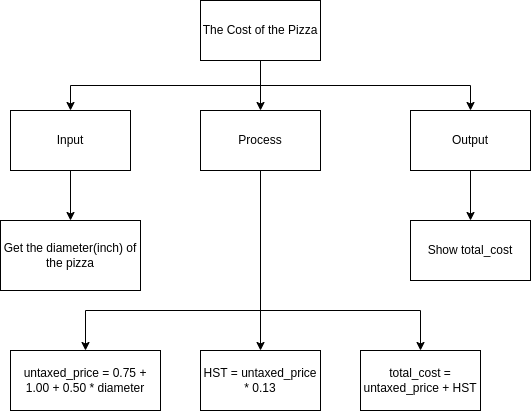

The diagram above was exported from draw.io. Its source (the exported page's mxGraphModel, read from the mxfile embedded in the PNG):
<mxGraphModel dx="1353" dy="580" grid="1" gridSize="10" guides="1" tooltips="1" connect="1" arrows="1" fold="1" page="1" pageScale="1" pageWidth="827" pageHeight="1169" math="0" shadow="0">
  <root>
    <mxCell id="0" />
    <mxCell id="1" parent="0" />
    <mxCell id="7" style="edgeStyle=orthogonalEdgeStyle;html=1;exitX=0.5;exitY=1;exitDx=0;exitDy=0;entryX=0.5;entryY=0;entryDx=0;entryDy=0;rounded=0;" edge="1" parent="1" source="2" target="3">
      <mxGeometry relative="1" as="geometry" />
    </mxCell>
    <mxCell id="9" style="edgeStyle=orthogonalEdgeStyle;rounded=0;html=1;exitX=0.5;exitY=1;exitDx=0;exitDy=0;entryX=0.5;entryY=0;entryDx=0;entryDy=0;" edge="1" parent="1" source="2" target="4">
      <mxGeometry relative="1" as="geometry" />
    </mxCell>
    <mxCell id="17" style="edgeStyle=orthogonalEdgeStyle;rounded=0;html=1;exitX=0.5;exitY=1;exitDx=0;exitDy=0;entryX=0.5;entryY=0;entryDx=0;entryDy=0;" edge="1" parent="1" source="2" target="5">
      <mxGeometry relative="1" as="geometry" />
    </mxCell>
    <mxCell id="2" value="The Cost of the Pizza" style="rounded=0;whiteSpace=wrap;html=1;" vertex="1" parent="1">
      <mxGeometry x="160" y="150" width="120" height="60" as="geometry" />
    </mxCell>
    <mxCell id="8" style="edgeStyle=orthogonalEdgeStyle;rounded=0;html=1;exitX=0.5;exitY=1;exitDx=0;exitDy=0;entryX=0.5;entryY=0;entryDx=0;entryDy=0;" edge="1" parent="1" source="3" target="6">
      <mxGeometry relative="1" as="geometry" />
    </mxCell>
    <mxCell id="3" value="Input" style="rounded=0;whiteSpace=wrap;html=1;" vertex="1" parent="1">
      <mxGeometry x="-30" y="260" width="120" height="60" as="geometry" />
    </mxCell>
    <mxCell id="13" style="edgeStyle=orthogonalEdgeStyle;rounded=0;html=1;exitX=0.5;exitY=1;exitDx=0;exitDy=0;entryX=0.5;entryY=0;entryDx=0;entryDy=0;" edge="1" parent="1" source="4" target="11">
      <mxGeometry relative="1" as="geometry" />
    </mxCell>
    <mxCell id="14" style="edgeStyle=orthogonalEdgeStyle;rounded=0;html=1;exitX=0.5;exitY=1;exitDx=0;exitDy=0;entryX=0.5;entryY=0;entryDx=0;entryDy=0;" edge="1" parent="1" source="4" target="10">
      <mxGeometry relative="1" as="geometry">
        <Array as="points">
          <mxPoint x="220" y="460" />
          <mxPoint x="45" y="460" />
        </Array>
      </mxGeometry>
    </mxCell>
    <mxCell id="15" style="edgeStyle=orthogonalEdgeStyle;rounded=0;html=1;exitX=0.5;exitY=1;exitDx=0;exitDy=0;entryX=0.5;entryY=0;entryDx=0;entryDy=0;" edge="1" parent="1" source="4" target="12">
      <mxGeometry relative="1" as="geometry">
        <Array as="points">
          <mxPoint x="220" y="460" />
          <mxPoint x="380" y="460" />
        </Array>
      </mxGeometry>
    </mxCell>
    <mxCell id="4" value="Process" style="rounded=0;whiteSpace=wrap;html=1;" vertex="1" parent="1">
      <mxGeometry x="160" y="260" width="120" height="60" as="geometry" />
    </mxCell>
    <mxCell id="18" style="edgeStyle=orthogonalEdgeStyle;rounded=0;html=1;exitX=0.5;exitY=1;exitDx=0;exitDy=0;entryX=0.5;entryY=0;entryDx=0;entryDy=0;" edge="1" parent="1" source="5" target="16">
      <mxGeometry relative="1" as="geometry" />
    </mxCell>
    <mxCell id="5" value="Output" style="rounded=0;whiteSpace=wrap;html=1;" vertex="1" parent="1">
      <mxGeometry x="370" y="260" width="120" height="60" as="geometry" />
    </mxCell>
    <mxCell id="6" value="Get the diameter(inch) of the pizza" style="rounded=0;whiteSpace=wrap;html=1;" vertex="1" parent="1">
      <mxGeometry x="-40" y="370" width="140" height="70" as="geometry" />
    </mxCell>
    <mxCell id="10" value="untaxed_price = 0.75 + 1.00 + 0.50 * diameter" style="rounded=0;whiteSpace=wrap;html=1;" vertex="1" parent="1">
      <mxGeometry x="-30" y="500" width="150" height="60" as="geometry" />
    </mxCell>
    <mxCell id="11" value="HST = untaxed_price * 0.13" style="rounded=0;whiteSpace=wrap;html=1;" vertex="1" parent="1">
      <mxGeometry x="160" y="500" width="120" height="60" as="geometry" />
    </mxCell>
    <mxCell id="12" value="total_cost = untaxed_price + HST" style="rounded=0;whiteSpace=wrap;html=1;" vertex="1" parent="1">
      <mxGeometry x="320" y="500" width="120" height="60" as="geometry" />
    </mxCell>
    <mxCell id="16" value="Show total_cost" style="rounded=0;whiteSpace=wrap;html=1;" vertex="1" parent="1">
      <mxGeometry x="370" y="370" width="120" height="60" as="geometry" />
    </mxCell>
  </root>
</mxGraphModel>